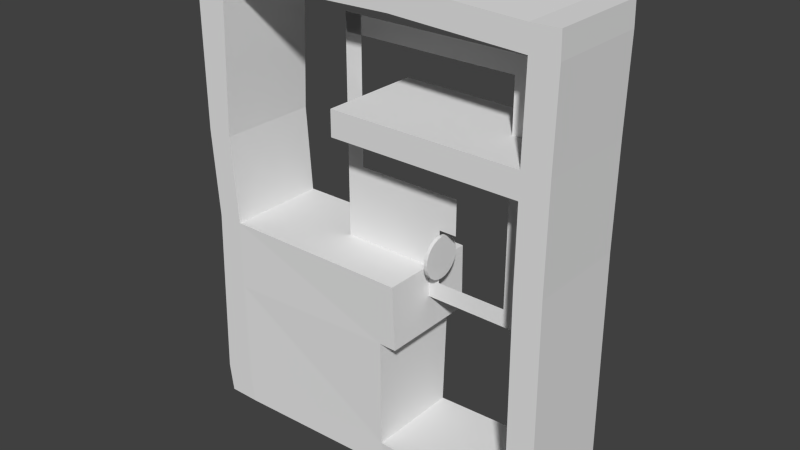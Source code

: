 # Source: 001.blend  (saved by Blender 2.59.0; exported with 4.5.12 LTS)
import bpy
from mathutils import Matrix  # noqa: F401  (used for matrix-valued properties, if any)

bpy.ops.wm.read_factory_settings(use_empty=True)
scene = bpy.context.scene
scene.name = 'Scene'

# ---- collections
col_collection_1 = bpy.data.collections.new('Collection 1'); scene.collection.children.link(col_collection_1)

# ---- world
world_world = bpy.data.worlds.new('World'); scene.world = world_world
world_world.color = (0.05088, 0.05088, 0.05088)
world_world.use_sun_shadow = False
world_world.sun_shadow_jitter_overblur = 0.0
world_world.cycles.sampling_method = 'MANUAL'
world_world.cycles.sample_map_resolution = 256

# ---- meshes
me_plane_014 = bpy.data.meshes.new('Plane.014')
me_plane_014.from_pydata([(1.0, 4.887e-07, -14.0), (0.0, -2.725e-07, -14.0), (0.0, -3.397e-07, 0.0), (1.0, 4.215e-07, 0.0)], [], [(0, 3, 2, 1)])
me_plane_014.use_remesh_preserve_volume = False
me_plane_014.use_remesh_preserve_attributes = False
me_plane_014.use_mirror_vertex_groups = False
me_plane_014.update()
me_plane_013 = bpy.data.meshes.new('Plane.013')
me_plane_013.from_pydata([(10.0, 4.887e-07, -1.0), (0.0, -2.725e-07, -1.0), (0.0, -3.397e-07, 0.0), (10.0, 4.215e-07, 0.0)], [], [(0, 3, 2, 1)])
me_plane_013.use_remesh_preserve_volume = False
me_plane_013.use_remesh_preserve_attributes = False
me_plane_013.use_mirror_vertex_groups = False
me_plane_013.update()
me_plane_012 = bpy.data.meshes.new('Plane.012')
me_plane_012.from_pydata([(1.0, 4.887e-07, -14.0), (0.0, -2.725e-07, -14.0), (0.0, -3.397e-07, 0.0), (1.0, 4.215e-07, 0.0)], [], [(0, 3, 2, 1)])
me_plane_012.use_remesh_preserve_volume = False
me_plane_012.use_remesh_preserve_attributes = False
me_plane_012.use_mirror_vertex_groups = False
me_plane_012.update()
me_plane_011 = bpy.data.meshes.new('Plane.011')
me_plane_011.from_pydata([(5.0, 4.887e-07, -1.0), (0.0, -2.725e-07, -1.0), (0.0, -3.397e-07, 0.0), (5.0, 4.215e-07, 0.0)], [], [(0, 3, 2, 1)])
me_plane_011.use_remesh_preserve_volume = False
me_plane_011.use_remesh_preserve_attributes = False
me_plane_011.use_mirror_vertex_groups = False
me_plane_011.update()
me_plane_010 = bpy.data.meshes.new('Plane.010')
me_plane_010.from_pydata([(5.0, 4.887e-07, -3.0), (0.0, -2.725e-07, -3.0), (0.0, -3.397e-07, 0.0), (5.0, 4.215e-07, 0.0)], [], [(0, 3, 2, 1)])
me_plane_010.use_remesh_preserve_volume = False
me_plane_010.use_remesh_preserve_attributes = False
me_plane_010.use_mirror_vertex_groups = False
me_plane_010.update()
me_plane_004 = bpy.data.meshes.new('Plane.004')
me_plane_004.from_pydata([(10.0, 4.887e-07, -1.0), (0.0, -2.725e-07, -1.0), (0.0, -3.397e-07, 0.0), (10.0, 4.215e-07, 0.0)], [], [(0, 3, 2, 1)])
me_plane_004.use_remesh_preserve_volume = False
me_plane_004.use_remesh_preserve_attributes = False
me_plane_004.use_mirror_vertex_groups = False
me_plane_004.update()
me_plane_007 = bpy.data.meshes.new('Plane.007')
me_plane_007.from_pydata([(6.0, 4.887e-07, -2.0), (0.0, -2.725e-07, -2.0), (0.0, -3.397e-07, 0.0), (6.0, 4.215e-07, 0.0)], [], [(0, 3, 2, 1)])
me_plane_007.use_remesh_preserve_volume = False
me_plane_007.use_remesh_preserve_attributes = False
me_plane_007.use_mirror_vertex_groups = False
me_plane_007.update()
me_plane_005 = bpy.data.meshes.new('Plane.005')
me_plane_005.from_pydata([(-6.393e-08, 1.19, -0.09587), (0.3079, 1.149, -0.09587), (0.5948, 1.03, -0.09587), (0.8411, 0.8411, -0.09587), (1.03, 0.5948, -0.09587), (1.149, 0.3079, -0.09587), (1.19, -6.302e-07, -0.09587), (1.149, -0.3079, -0.09587), (1.03, -0.5948, -0.09587), (0.8411, -0.8411, -0.09587), (0.5948, -1.03, -0.09587), (0.3079, -1.149, -0.09587), (-6.393e-08, -1.19, -0.09587), (-0.3079, -1.149, -0.09587), (-0.5948, -1.03, -0.09587), (-0.8411, -0.8411, -0.09587), (-1.03, -0.5948, -0.09587), (-1.149, -0.3079, -0.09587), (-1.19, -1.273e-06, -0.09587), (-1.149, 0.3079, -0.09587), (-1.03, 0.5948, -0.09587), (-0.8411, 0.8411, -0.09587), (-0.5948, 1.03, -0.09587), (-0.3079, 1.149, -0.09587), (-1.218e-06, 1.19, 0.09587), (0.3079, 1.149, 0.09587), (0.5948, 1.03, 0.09587), (0.8411, 0.8411, 0.09587), (1.03, 0.5948, 0.09587), (1.149, 0.3079, 0.09587), (1.19, 5.495e-07, 0.09587), (1.149, -0.3079, 0.09587), (1.03, -0.5948, 0.09587), (0.8411, -0.8411, 0.09587), (0.5948, -1.03, 0.09587), (0.3079, -1.149, 0.09587), (-1.218e-06, -1.19, 0.09587), (-0.3079, -1.149, 0.09587), (-0.5948, -1.03, 0.09587), (-0.8411, -0.8411, 0.09587), (-1.03, -0.5948, 0.09587), (-1.149, -0.3079, 0.09587), (-1.19, 3.443e-06, 0.09587), (-1.149, 0.3079, 0.09587), (-1.03, 0.5948, 0.09587), (-0.8411, 0.8411, 0.09587), (-0.5948, 1.03, 0.09587), (-0.3079, 1.149, 0.09587), (-6.393e-08, -7.211e-07, -0.09587), (-8.389e-08, -7.489e-07, 0.09587)], [], [(48, 0, 1), (49, 25, 24), (48, 1, 2), (49, 26, 25), (48, 2, 3), (49, 27, 26), (48, 3, 4), (49, 28, 27), (48, 4, 5), (49, 29, 28), (48, 5, 6), (49, 30, 29), (48, 6, 7), (49, 31, 30), (48, 7, 8), (49, 32, 31), (48, 8, 9), (49, 33, 32), (48, 9, 10), (49, 34, 33), (48, 10, 11), (49, 35, 34), (48, 11, 12), (49, 36, 35), (48, 12, 13), (49, 37, 36), (48, 13, 14), (49, 38, 37), (48, 14, 15), (49, 39, 38), (48, 15, 16), (49, 40, 39), (48, 16, 17), (49, 41, 40), (48, 17, 18), (49, 42, 41), (48, 18, 19), (49, 43, 42), (48, 19, 20), (49, 44, 43), (48, 20, 21), (49, 45, 44), (48, 21, 22), (49, 46, 45), (48, 22, 23), (49, 47, 46), (23, 0, 48), (49, 24, 47), (0, 24, 25, 1), (1, 25, 26, 2), (2, 26, 27, 3), (3, 27, 28, 4), (4, 28, 29, 5), (5, 29, 30, 6), (6, 30, 31, 7), (7, 31, 32, 8), (8, 32, 33, 9), (9, 33, 34, 10), (10, 34, 35, 11), (11, 35, 36, 12), (12, 36, 37, 13), (13, 37, 38, 14), (14, 38, 39, 15), (15, 39, 40, 16), (16, 40, 41, 17), (17, 41, 42, 18), (18, 42, 43, 19), (19, 43, 44, 20), (20, 44, 45, 21), (21, 45, 46, 22), (22, 46, 47, 23), (24, 0, 23, 47)])
me_plane_005.use_remesh_preserve_volume = False
me_plane_005.use_remesh_preserve_attributes = False
me_plane_005.use_mirror_vertex_groups = False
me_plane_005.update()
me_cube = bpy.data.meshes.new('Cube')
me_cube.from_pydata([(7.478, 2.886, 8.169), (7.478, -2.886, 8.169), (-10.51, -2.886, 8.295), (-10.51, 2.886, 8.295), (7.441, 2.886, 9.533), (7.441, -2.886, 9.533), (-10.55, -2.886, 9.66), (-10.55, 2.886, 9.66), (8.989, -2.886, 9.57), (8.989, 2.886, 9.57), (9.026, -2.886, 8.206), (9.026, 2.886, 8.206), (-12.39, 2.886, 9.66), (-12.39, -2.886, 9.66), (-12.35, 2.886, 8.295), (-12.35, -2.886, 8.295), (-12.35, -2.886, -15.27), (-12.35, 2.886, -15.27), (-10.51, 2.886, -15.27), (-10.51, -2.886, -15.27), (9.053, 2.886, -15.18), (9.053, -2.886, -15.18), (7.505, 2.886, -15.21), (7.726, 2.886, -16.87), (9.274, -2.886, -16.84), (9.274, 2.886, -16.84), (-10.29, -2.886, -16.93), (-10.29, 2.886, -16.93), (-12.13, 2.886, -16.93), (-12.13, -2.886, -16.93), (7.726, -2.886, -16.87), (7.505, -2.886, -15.21), (-12.0, 2.886, -5.227), (-12.0, -2.886, -5.227), (-10.54, -2.886, -5.227), (-10.54, 2.886, -5.227), (-12.33, 2.886, -0.208), (-12.33, -2.886, -0.208), (-10.87, -2.886, -0.2448), (-10.87, 2.886, -0.2448), (0.1121, -2.886, 8.5), (0.1121, 2.886, 8.5), (0.07529, -2.886, 9.864), (0.0753, 2.886, 9.864), (8.952, -2.886, 3.167), (8.952, 2.886, 3.167), (7.404, 2.886, 3.13), (7.404, -2.886, 3.13), (8.924, -2.886, -2.673), (8.924, 2.886, -2.673), (7.376, 2.886, -2.709), (7.376, -2.886, -2.709), (-0.3937, -2.675, -16.79), (-0.6145, -2.675, -15.34), (-0.3937, 2.675, -16.79), (-0.6145, 2.675, -15.34), (-0.4809, 2.886, -5.227), (-0.4809, -2.886, -5.227), (-12.14, 2.886, -9.208), (-12.14, -2.886, -9.208), (-10.53, -2.886, -9.208), (-10.53, 2.886, -9.208), (-0.5338, 2.802, -8.911), (-0.5338, -2.802, -8.911), (0.4399, -2.802, -8.924), (0.4399, 2.802, -8.924), (0.33, -2.886, -5.24), (0.33, 2.886, -5.24), (8.945, -2.886, 1.706), (8.945, 2.886, 1.706), (7.397, 2.886, 1.67), (7.397, -2.886, 1.67), (-3.464, -2.886, 1.721), (-3.464, 2.886, 1.721), (-3.457, -2.886, 3.182), (-3.457, 2.886, 3.182)], [], [(0, 4, 9, 11), (5, 1, 10, 8), (4, 5, 8, 9), (11, 9, 8, 10), (7, 3, 14, 12), (2, 6, 13, 15), (6, 7, 12, 13), (15, 13, 12, 14), (22, 20, 25, 23), (21, 31, 30, 24), (20, 21, 24, 25), (17, 18, 27, 28), (19, 16, 29, 26), (16, 17, 28, 29), (27, 26, 29, 28), (30, 23, 25, 24), (14, 36, 37, 15), (36, 32, 33, 37), (15, 37, 38, 2), (37, 33, 34, 38), (3, 39, 36, 14), (39, 35, 32, 36), (2, 38, 39, 3), (38, 34, 35, 39), (41, 0, 1, 40), (40, 2, 3, 41), (4, 43, 42, 5), (43, 7, 6, 42), (5, 42, 40, 1), (42, 6, 2, 40), (0, 41, 43, 4), (41, 3, 7, 43), (10, 44, 45, 11), (1, 47, 44, 10), (46, 0, 11, 45), (0, 46, 47, 1), (48, 21, 20, 49), (51, 31, 21, 48), (49, 20, 22, 50), (50, 22, 31, 51), (18, 55, 54, 27), (55, 22, 23, 54), (27, 54, 52, 26), (54, 23, 30, 52), (26, 52, 53, 19), (52, 30, 31, 53), (53, 31, 22, 55), (35, 34, 57, 56), (32, 58, 59, 33), (58, 17, 16, 59), (33, 59, 60, 34), (59, 16, 19, 60), (35, 61, 58, 32), (61, 18, 17, 58), (55, 62, 63, 53), (18, 61, 62, 55), (61, 35, 56, 62), (53, 63, 60, 19), (63, 57, 34, 60), (63, 62, 65, 64), (57, 63, 64, 66), (62, 56, 67, 65), (56, 57, 66, 67), (65, 67, 66, 64), (44, 68, 69, 45), (68, 48, 49, 69), (47, 71, 68, 44), (71, 51, 48, 68), (45, 69, 70, 46), (69, 49, 50, 70), (70, 50, 51, 71), (70, 71, 72, 73), (71, 47, 74, 72), (46, 70, 73, 75), (47, 46, 75, 74), (75, 73, 72, 74)])
me_cube.use_remesh_preserve_volume = False
me_cube.use_remesh_preserve_attributes = False
me_cube.use_mirror_vertex_groups = False
me_cube.update()

# ---- objects
ob_plane_007 = bpy.data.objects.new('Plane.007', me_plane_014)
ob_plane_006 = bpy.data.objects.new('Plane.006', me_plane_013)
ob_plane_000 = bpy.data.objects.new('Plane.000', me_plane_012)
ob_plane_004 = bpy.data.objects.new('Plane.004', me_plane_011)
ob_plane_002 = bpy.data.objects.new('Plane.002', me_plane_010)
ob_plane_001 = bpy.data.objects.new('Plane.001', me_plane_004)
ob_empty_007 = bpy.data.objects.new('Empty.007', None)
ob_empty_006 = bpy.data.objects.new('Empty.006', None)
ob_plane_003 = bpy.data.objects.new('Plane.003', me_plane_007)
ob_plane_005 = bpy.data.objects.new('Plane.005', me_plane_005)
ob_empty_005 = bpy.data.objects.new('Empty.005', None)
ob_empty_004 = bpy.data.objects.new('Empty.004', None)
ob_empty_003 = bpy.data.objects.new('Empty.003', None)
ob_empty_002 = bpy.data.objects.new('Empty.002', None)
ob_cube = bpy.data.objects.new('Cube', me_cube)
ob_empty_001 = bpy.data.objects.new('Empty.001', None)
ob_empty = bpy.data.objects.new('Empty', None)

# ---- transforms, parenting, visibility, modifiers, constraints
ob_plane_007.location = (-5.0, -0.00067, 7.0)
ob_plane_007.lineart.crease_threshold = 0.0
ob_plane_006.location = (-5.0, -0.00067, 7.0)
ob_plane_006.lineart.crease_threshold = 0.0
ob_plane_000.location = (5.0, -0.00067, 7.0)
ob_plane_000.lineart.crease_threshold = 0.0
ob_plane_004.location = (0.0, -0.00067, 3.0)
ob_plane_004.lineart.crease_threshold = 0.0
ob_plane_002.location = (-4.0, -0.00067, -3.0)
ob_plane_002.lineart.crease_threshold = 0.0
ob_plane_001.location = (-5.0, -0.00067, -6.0)
ob_plane_001.lineart.crease_threshold = 0.0
ob_empty_007.location = (-0.1336, -0.0006701, -0.8537)
ob_empty_007.rotation_euler = (-1.344e-07, 0.0, 0.0)
ob_empty_007.scale = (0.5, 0.5, 0.5)
ob_empty_007.empty_image_offset = (0.0, 0.0)
ob_empty_007.lineart.crease_threshold = 0.0
ob_empty_006.location = (-1.573, -0.0006701, -0.8265)
ob_empty_006.rotation_euler = (-1.344e-07, 0.0, 0.0)
ob_empty_006.scale = (0.5, 0.5, 0.5)
ob_empty_006.empty_image_offset = (0.0, 0.0)
ob_empty_006.lineart.crease_threshold = 0.0
ob_plane_003.location = (-4.0, -0.00067, -1.0)
ob_plane_003.lineart.crease_threshold = 0.0
ob_plane_005.location = (1.071, -0.0114, -4.469)
ob_plane_005.rotation_euler = (-1.46e-07, 1.571, 0.0)
ob_plane_005.lineart.crease_threshold = 0.0
ob_empty_005.location = (-2.931, -0.00067, -0.8812)
ob_empty_005.rotation_euler = (-1.344e-07, 0.0, 0.0)
ob_empty_005.scale = (0.5, 0.5, 0.5)
ob_empty_005.empty_image_offset = (0.0, 0.0)
ob_empty_005.lineart.crease_threshold = 0.0
ob_empty_004.location = (-3.85, -0.0006704, 2.045)
ob_empty_004.rotation_euler = (-1.344e-07, 1.571, 0.0)
ob_empty_004.scale = (0.5, 0.5, 0.5)
ob_empty_004.empty_image_offset = (0.0, 0.0)
ob_empty_004.lineart.crease_threshold = 0.0
ob_empty_003.location = (3.014, -0.0006702, -0.007353)
ob_empty_003.scale = (0.5, 0.5, 0.5)
ob_empty_003.empty_image_offset = (0.0, 0.0)
ob_empty_003.lineart.crease_threshold = 0.0
ob_empty_002.location = (-0.4947, -0.0006703, 0.6501)
ob_empty_002.scale = (0.5, 0.5, 0.5)
ob_empty_002.empty_image_offset = (0.0, 0.0)
ob_empty_002.lineart.crease_threshold = 0.0
ob_cube.location = (0.0, 0.0, 0.0)
ob_cube.hide_viewport = True
ob_cube.lineart.crease_threshold = 0.0
ob_empty_001.location = (3.034, -0.0006699, -1.976)
ob_empty_001.scale = (0.5, 0.5, 0.5)
ob_empty_001.empty_image_offset = (0.0, 0.0)
ob_empty_001.lineart.crease_threshold = 0.0
ob_empty.location = (2.932, -0.0006708, 4.441)
ob_empty.scale = (0.5, 0.5, 0.5)
ob_empty.empty_image_offset = (0.0, 0.0)
ob_empty.lineart.crease_threshold = 0.0

# ---- collection membership
col_collection_1.objects.link(ob_plane_007)
col_collection_1.objects.link(ob_plane_006)
col_collection_1.objects.link(ob_plane_000)
col_collection_1.objects.link(ob_plane_004)
col_collection_1.objects.link(ob_plane_002)
col_collection_1.objects.link(ob_plane_001)
col_collection_1.objects.link(ob_empty_007)
col_collection_1.objects.link(ob_empty_006)
col_collection_1.objects.link(ob_plane_003)
col_collection_1.objects.link(ob_plane_005)
col_collection_1.objects.link(ob_empty_005)
col_collection_1.objects.link(ob_empty_004)
col_collection_1.objects.link(ob_empty_003)
col_collection_1.objects.link(ob_empty_002)
col_collection_1.objects.link(ob_cube)
col_collection_1.objects.link(ob_empty_001)
col_collection_1.objects.link(ob_empty)

# ---- scene / render settings (as saved in the file)
scene.frame_start = 1; scene.frame_end = 250; scene.frame_set(1)
scene.render.engine = 'BLENDER_EEVEE_NEXT'
scene.render.image_settings.color_mode = 'RGB'
scene.render.image_settings.compression = 90
scene.render.resolution_percentage = 50
scene.render.dither_intensity = 0.0
scene.render.bake_margin = 2
scene.render.bake_bias = 0.0
scene.cycles.use_denoising = False
scene.cycles.samples = 10
scene.cycles.sampling_pattern = 'TABULATED_SOBOL'
scene.cycles.light_sampling_threshold = 0.0
scene.cycles.use_adaptive_sampling = False
scene.cycles.use_light_tree = False
scene.cycles.blur_glossy = 0.0
scene.cycles.volume_bounces = 1
scene.cycles.pixel_filter_type = 'GAUSSIAN'
scene.cycles.sample_clamp_indirect = 0.0
scene.view_settings.view_transform = 'Standard'
bpy.context.view_layer.update()

# ---- added for rendering (the .blend has no active camera and no usable light): camera, sun
cam_auto = bpy.data.cameras.new('AutoCamera')
cam_auto.lens = 50.0
cam_auto.sensor_width = 36.0
cam_auto.clip_end = 1000.0
ob_auto_camera = bpy.data.objects.new('AutoCamera', cam_auto)
scene.collection.objects.link(ob_auto_camera)
ob_auto_camera.location = (30.7636, -38.7861, 22.3264)
ob_auto_camera.rotation_euler = (1.09748, -7.21219e-08, 0.694738)
scene.camera = ob_auto_camera
light_auto_sun = bpy.data.lights.new('AutoSun', 'SUN')
light_auto_sun.energy = 3.0
light_auto_sun.angle = 0.0523599
ob_auto_sun = bpy.data.objects.new('AutoSun', light_auto_sun)
scene.collection.objects.link(ob_auto_sun)
ob_auto_sun.rotation_euler = (0.872665, 0.174533, 0.523599)
bpy.context.view_layer.update()
